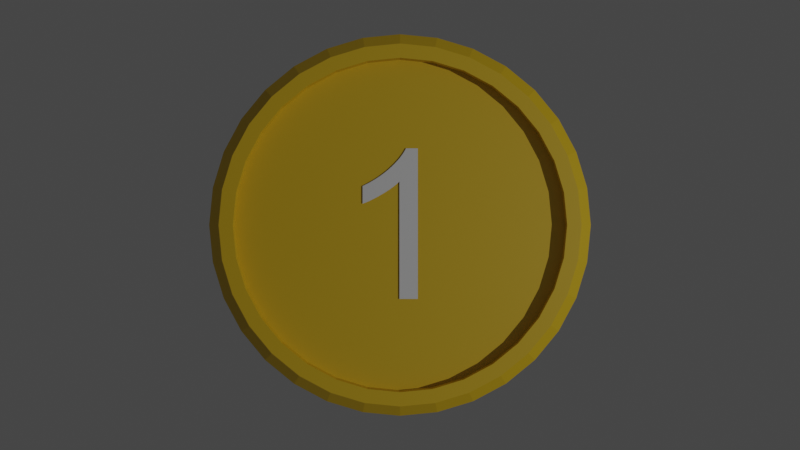 # Source: moneta.blend  (saved by Blender 2.92.15; exported with 4.5.12 LTS)
import bpy
from mathutils import Matrix  # noqa: F401  (used for matrix-valued properties, if any)

bpy.ops.wm.read_factory_settings(use_empty=True)
scene = bpy.context.scene
scene.name = 'Scene'

# ---- collections
col_collection = bpy.data.collections.new('Collection'); scene.collection.children.link(col_collection)

# ---- materials (node trees are filled in below, after node groups)
mat_materia = bpy.data.materials.new('Materiał')

# ---- material node trees
mat_materia.use_nodes = True; mat_materia.node_tree.nodes.clear()
_N = mat_materia.node_tree.nodes; _L = mat_materia.node_tree.links
n0 = _N.new('ShaderNodeBsdfPrincipled'); n0.name = 'Principled BSDF'; n0.location = (10, 300)
n0.distribution = 'GGX'
n0.subsurface_method = 'BURLEY'
n0.inputs[0].default_value = (0.8, 0.5115, 0.0, 1.0)
n0.inputs[3].default_value = 1.45
n0.inputs[13].default_value = 1.0
n0.inputs[27].default_value = (0.0, 0.0, 0.0, 1.0)
n0.inputs[28].default_value = 1.0
n1 = _N.new('ShaderNodeOutputMaterial'); n1.name = 'Material Output'; n1.location = (300, 300)
_L.new(n0.outputs[0], n1.inputs[0])
n1.is_active_output = True

# ---- world
world_world = bpy.data.worlds.new('World'); scene.world = world_world
world_world.use_nodes = True; world_world.node_tree.nodes.clear()
_N = world_world.node_tree.nodes; _L = world_world.node_tree.links
n0 = _N.new('ShaderNodeOutputWorld'); n0.name = 'World Output'; n0.location = (300, 300)
n1 = _N.new('ShaderNodeBackground'); n1.name = 'Background'; n1.location = (10, 300)
n1.inputs[0].default_value = (0.05088, 0.05088, 0.05088, 1.0)
_L.new(n1.outputs[0], n0.inputs[0])
n0.is_active_output = True
world_world.color = (0.05088, 0.05088, 0.05088)
world_world.use_sun_shadow = False
world_world.sun_shadow_jitter_overblur = 0.0

# ---- cameras
cam_kamera = bpy.data.cameras.new('Kamera')

# ---- lights
light_point = bpy.data.lights.new('Point', 'POINT')
light_point.transmission_factor = 0.0
light_point.energy = 1000.0
light_point.use_absolute_resolution = True

# ---- meshes
me_walec = bpy.data.meshes.new('Walec')
me_walec.from_pydata([(-5.057e-08, 0.8676, -0.175), (-5.057e-08, 0.8676, 0.175), (0.1693, 0.8509, -0.175), (0.1693, 0.8509, 0.175), (0.332, 0.8015, -0.175), (0.332, 0.8015, 0.175), (0.482, 0.7214, -0.175), (0.482, 0.7214, 0.175), (0.6135, 0.6135, -0.175), (0.6135, 0.6135, 0.175), (0.7214, 0.482, -0.175), (0.7214, 0.482, 0.175), (0.8015, 0.332, -0.175), (0.8015, 0.332, 0.175), (0.8509, 0.1693, -0.175), (0.8509, 0.1693, 0.175), (0.8676, 5.517e-08, -0.175), (0.8676, 5.517e-08, 0.175), (0.8509, -0.1693, -0.175), (0.8509, -0.1693, 0.175), (0.8015, -0.332, -0.175), (0.8015, -0.332, 0.175), (0.7214, -0.482, -0.175), (0.7214, -0.482, 0.175), (0.6135, -0.6135, -0.175), (0.6135, -0.6135, 0.175), (0.482, -0.7214, -0.175), (0.482, -0.7214, 0.175), (0.332, -0.8015, -0.175), (0.332, -0.8015, 0.175), (0.1693, -0.8509, -0.175), (0.1693, -0.8509, 0.175), (-2.852e-07, -0.8676, -0.175), (-2.852e-07, -0.8676, 0.175), (-0.1693, -0.8509, -0.175), (-0.1693, -0.8509, 0.175), (-0.332, -0.8015, -0.175), (-0.332, -0.8015, 0.175), (-0.482, -0.7214, -0.175), (-0.482, -0.7214, 0.175), (-0.6135, -0.6135, -0.175), (-0.6135, -0.6135, 0.175), (-0.7214, -0.482, -0.175), (-0.7214, -0.482, 0.175), (-0.8015, -0.332, -0.175), (-0.8015, -0.332, 0.175), (-0.8509, -0.1693, -0.175), (-0.8509, -0.1693, 0.175), (-0.8676, 8.436e-07, -0.175), (-0.8676, 8.436e-07, 0.175), (-0.8509, 0.1693, -0.175), (-0.8509, 0.1693, 0.175), (-0.8015, 0.332, -0.175), (-0.8015, 0.332, 0.175), (-0.7214, 0.482, -0.175), (-0.7214, 0.482, 0.175), (-0.6135, 0.6135, -0.175), (-0.6135, 0.6135, 0.175), (-0.482, 0.7214, -0.175), (-0.482, 0.7214, 0.175), (-0.332, 0.8015, -0.175), (-0.332, 0.8015, 0.175), (-0.1693, 0.8509, -0.175), (-0.1693, 0.8509, 0.175), (-5.022e-08, 0.8676, -0.1016), (0.1693, 0.8509, -0.1016), (0.1693, 0.8509, 0.1016), (-5.048e-08, 0.8676, 0.1016), (0.332, 0.8015, -0.1016), (0.332, 0.8015, 0.1016), (0.482, 0.7214, -0.1016), (0.482, 0.7214, 0.1016), (0.6135, 0.6135, -0.1016), (0.6135, 0.6135, 0.1016), (0.7214, 0.482, -0.1016), (0.7214, 0.482, 0.1016), (0.8015, 0.332, -0.1016), (0.8015, 0.332, 0.1016), (0.8509, 0.1693, -0.1016), (0.8509, 0.1693, 0.1016), (0.8676, 5.517e-08, -0.1016), (0.8676, 5.517e-08, 0.1016), (0.8509, -0.1693, -0.1016), (0.8509, -0.1693, 0.1016), (0.8015, -0.332, -0.1016), (0.8015, -0.332, 0.1016), (0.7214, -0.482, -0.1016), (0.7214, -0.482, 0.1016), (0.6135, -0.6135, -0.1016), (0.6135, -0.6135, 0.1016), (0.482, -0.7214, -0.1016), (0.482, -0.7214, 0.1016), (0.332, -0.8015, -0.1016), (0.332, -0.8015, 0.1016), (0.1693, -0.8509, -0.1016), (0.1693, -0.8509, 0.1016), (-2.848e-07, -0.8676, -0.1016), (-2.851e-07, -0.8676, 0.1016), (-0.1693, -0.8509, -0.1016), (-0.1693, -0.8509, 0.1016), (-0.332, -0.8015, -0.1016), (-0.332, -0.8015, 0.1016), (-0.482, -0.7214, -0.1016), (-0.482, -0.7214, 0.1016), (-0.6135, -0.6135, -0.1016), (-0.6135, -0.6135, 0.1016), (-0.7214, -0.482, -0.1016), (-0.7214, -0.482, 0.1016), (-0.8015, -0.332, -0.1016), (-0.8015, -0.332, 0.1016), (-0.8509, -0.1693, -0.1016), (-0.8509, -0.1693, 0.1016), (-0.8676, 8.436e-07, -0.1016), (-0.8676, 8.436e-07, 0.1016), (-0.8509, 0.1693, -0.1016), (-0.8509, 0.1693, 0.1016), (-0.8015, 0.332, -0.1016), (-0.8015, 0.332, 0.1016), (-0.7214, 0.482, -0.1016), (-0.7214, 0.482, 0.1016), (-0.6135, 0.6135, -0.1016), (-0.6135, 0.6135, 0.1016), (-0.482, 0.7214, -0.1016), (-0.482, 0.7214, 0.1016), (-0.332, 0.8015, -0.1016), (-0.332, 0.8015, 0.1016), (-0.1693, 0.8509, -0.1016), (-0.1693, 0.8509, 0.1016), (-2.231e-08, 0.9416, -0.175), (0.0, 1.0, -0.1168), (0.1951, 0.9808, -0.1168), (0.1837, 0.9235, -0.175), (0.1837, 0.9235, 0.175), (0.1951, 0.9808, 0.1168), (0.0, 1.0, 0.1168), (-2.231e-08, 0.9416, 0.175), (0.3827, 0.9239, -0.1168), (0.3603, 0.8699, -0.175), (0.3603, 0.8699, 0.175), (0.3827, 0.9239, 0.1168), (0.5556, 0.8315, -0.1168), (0.5231, 0.7829, -0.175), (0.5231, 0.7829, 0.175), (0.5556, 0.8315, 0.1168), (0.7071, 0.7071, -0.1168), (0.6658, 0.6658, -0.175), (0.6658, 0.6658, 0.175), (0.7071, 0.7071, 0.1168), (0.8315, 0.5556, -0.1168), (0.7829, 0.5231, -0.175), (0.7829, 0.5231, 0.175), (0.8315, 0.5556, 0.1168), (0.9239, 0.3827, -0.1168), (0.8699, 0.3603, -0.175), (0.8699, 0.3603, 0.175), (0.9239, 0.3827, 0.1168), (0.9808, 0.1951, -0.1168), (0.9235, 0.1837, -0.175), (0.9235, 0.1837, 0.175), (0.9808, 0.1951, 0.1168), (1.0, 7.55e-08, -0.1168), (0.9416, 6.653e-08, -0.175), (0.9416, 6.653e-08, 0.175), (1.0, 7.55e-08, 0.1168), (0.9808, -0.1951, -0.1168), (0.9235, -0.1837, -0.175), (0.9235, -0.1837, 0.175), (0.9808, -0.1951, 0.1168), (0.9239, -0.3827, -0.1168), (0.8699, -0.3603, -0.175), (0.8699, -0.3603, 0.175), (0.9239, -0.3827, 0.1168), (0.8315, -0.5556, -0.1168), (0.7829, -0.5231, -0.175), (0.7829, -0.5231, 0.175), (0.8315, -0.5556, 0.1168), (0.7071, -0.7071, -0.1168), (0.6658, -0.6658, -0.175), (0.6658, -0.6658, 0.175), (0.7071, -0.7071, 0.1168), (0.5556, -0.8315, -0.1168), (0.5231, -0.7829, -0.175), (0.5231, -0.7829, 0.175), (0.5556, -0.8315, 0.1168), (0.3827, -0.9239, -0.1168), (0.3603, -0.8699, -0.175), (0.3603, -0.8699, 0.175), (0.3827, -0.9239, 0.1168), (0.1951, -0.9808, -0.1168), (0.1837, -0.9235, -0.175), (0.1837, -0.9235, 0.175), (0.1951, -0.9808, 0.1168), (-3.258e-07, -1.0, -0.1168), (-3.079e-07, -0.9416, -0.175), (-3.079e-07, -0.9416, 0.175), (-3.258e-07, -1.0, 0.1168), (-0.1951, -0.9808, -0.1168), (-0.1837, -0.9235, -0.175), (-0.1837, -0.9235, 0.175), (-0.1951, -0.9808, 0.1168), (-0.3827, -0.9239, -0.1168), (-0.3603, -0.8699, -0.175), (-0.3603, -0.8699, 0.175), (-0.3827, -0.9239, 0.1168), (-0.5556, -0.8315, -0.1168), (-0.5231, -0.7829, -0.175), (-0.5231, -0.7829, 0.175), (-0.5556, -0.8315, 0.1168), (-0.7071, -0.7071, -0.1168), (-0.6658, -0.6658, -0.175), (-0.6658, -0.6658, 0.175), (-0.7071, -0.7071, 0.1168), (-0.8315, -0.5556, -0.1168), (-0.7829, -0.5231, -0.175), (-0.7829, -0.5231, 0.175), (-0.8315, -0.5556, 0.1168), (-0.9239, -0.3827, -0.1168), (-0.8699, -0.3603, -0.175), (-0.8699, -0.3603, 0.175), (-0.9239, -0.3827, 0.1168), (-0.9808, -0.1951, -0.1168), (-0.9235, -0.1837, -0.175), (-0.9235, -0.1837, 0.175), (-0.9808, -0.1951, 0.1168), (-1.0, 9.656e-07, -0.1168), (-0.9416, 9.118e-07, -0.175), (-0.9416, 9.118e-07, 0.175), (-1.0, 9.656e-07, 0.1168), (-0.9808, 0.1951, -0.1168), (-0.9235, 0.1837, -0.175), (-0.9235, 0.1837, 0.175), (-0.9808, 0.1951, 0.1168), (-0.9239, 0.3827, -0.1168), (-0.8699, 0.3603, -0.175), (-0.8699, 0.3603, 0.175), (-0.9239, 0.3827, 0.1168), (-0.8315, 0.5556, -0.1168), (-0.7829, 0.5231, -0.175), (-0.7829, 0.5231, 0.175), (-0.8315, 0.5556, 0.1168), (-0.7071, 0.7071, -0.1168), (-0.6658, 0.6658, -0.175), (-0.6658, 0.6658, 0.175), (-0.7071, 0.7071, 0.1168), (-0.5556, 0.8315, -0.1168), (-0.5231, 0.7829, -0.175), (-0.5231, 0.7829, 0.175), (-0.5556, 0.8315, 0.1168), (-0.3827, 0.9239, -0.1168), (-0.3603, 0.8699, -0.175), (-0.3603, 0.8699, 0.175), (-0.3827, 0.9239, 0.1168), (-0.1951, 0.9808, -0.1168), (-0.1837, 0.9235, -0.175), (-0.1837, 0.9235, 0.175), (-0.1951, 0.9808, 0.1168)], [], [(252, 255, 134, 129), (4, 2, 131, 137), (6, 4, 137, 141), (8, 6, 141, 145), (10, 8, 145, 149), (12, 10, 149, 153), (14, 12, 153, 157), (16, 14, 157, 161), (18, 16, 161, 165), (20, 18, 165, 169), (22, 20, 169, 173), (24, 22, 173, 177), (26, 24, 177, 181), (28, 26, 181, 185), (30, 28, 185, 189), (32, 30, 189, 193), (34, 32, 193, 197), (36, 34, 197, 201), (38, 36, 201, 205), (40, 38, 205, 209), (42, 40, 209, 213), (44, 42, 213, 217), (46, 44, 217, 221), (48, 46, 221, 225), (50, 48, 225, 229), (52, 50, 229, 233), (54, 52, 233, 237), (56, 54, 237, 241), (58, 56, 241, 245), (60, 58, 245, 249), (22, 24, 88, 86), (62, 60, 249, 253), (0, 62, 253, 128), (48, 50, 114, 112), (129, 134, 133, 130), (3, 5, 138, 132), (1, 3, 132, 135), (63, 1, 135, 254), (5, 7, 142, 138), (140, 143, 147, 144), (7, 9, 146, 142), (144, 147, 151, 148), (9, 11, 150, 146), (148, 151, 155, 152), (11, 13, 154, 150), (152, 155, 159, 156), (13, 15, 158, 154), (156, 159, 163, 160), (15, 17, 162, 158), (160, 163, 167, 164), (17, 19, 166, 162), (164, 167, 171, 168), (19, 21, 170, 166), (168, 171, 175, 172), (21, 23, 174, 170), (172, 175, 179, 176), (23, 25, 178, 174), (176, 179, 183, 180), (25, 27, 182, 178), (180, 183, 187, 184), (27, 29, 186, 182), (184, 187, 191, 188), (29, 31, 190, 186), (188, 191, 195, 192), (31, 33, 194, 190), (192, 195, 199, 196), (33, 35, 198, 194), (196, 199, 203, 200), (35, 37, 202, 198), (200, 203, 207, 204), (37, 39, 206, 202), (204, 207, 211, 208), (39, 41, 210, 206), (208, 211, 215, 212), (41, 43, 214, 210), (212, 215, 219, 216), (43, 45, 218, 214), (216, 219, 223, 220), (45, 47, 222, 218), (220, 223, 227, 224), (47, 49, 226, 222), (224, 227, 231, 228), (49, 51, 230, 226), (228, 231, 235, 232), (51, 53, 234, 230), (232, 235, 239, 236), (53, 55, 238, 234), (236, 239, 243, 240), (55, 57, 242, 238), (240, 243, 247, 244), (57, 59, 246, 242), (244, 247, 251, 248), (59, 61, 250, 246), (248, 251, 255, 252), (61, 63, 254, 250), (130, 133, 139, 136), (136, 139, 143, 140), (66, 67, 127, 125, 123, 121, 119, 117, 115, 113, 111, 109, 107, 105, 103, 101, 99, 97, 95, 93, 91, 89, 87, 85, 83, 81, 79, 77, 75, 73, 71, 69), (64, 65, 68, 70, 72, 74, 76, 78, 80, 82, 84, 86, 88, 90, 92, 94, 96, 98, 100, 102, 104, 106, 108, 110, 112, 114, 116, 118, 120, 122, 124, 126), (51, 49, 113, 115), (25, 23, 87, 89), (50, 52, 116, 114), (24, 26, 90, 88), (53, 51, 115, 117), (27, 25, 89, 91), (52, 54, 118, 116), (26, 28, 92, 90), (0, 2, 65, 64), (55, 53, 117, 119), (29, 27, 91, 93), (3, 1, 67, 66), (54, 56, 120, 118), (28, 30, 94, 92), (2, 4, 68, 65), (57, 55, 119, 121), (31, 29, 93, 95), (5, 3, 66, 69), (56, 58, 122, 120), (30, 32, 96, 94), (4, 6, 70, 68), (59, 57, 121, 123), (33, 31, 95, 97), (7, 5, 69, 71), (58, 60, 124, 122), (32, 34, 98, 96), (6, 8, 72, 70), (61, 59, 123, 125), (35, 33, 97, 99), (9, 7, 71, 73), (60, 62, 126, 124), (34, 36, 100, 98), (8, 10, 74, 72), (63, 61, 125, 127), (37, 35, 99, 101), (11, 9, 73, 75), (62, 0, 64, 126), (36, 38, 102, 100), (10, 12, 76, 74), (1, 63, 127, 67), (39, 37, 101, 103), (13, 11, 75, 77), (38, 40, 104, 102), (12, 14, 78, 76), (41, 39, 103, 105), (15, 13, 77, 79), (40, 42, 106, 104), (14, 16, 80, 78), (43, 41, 105, 107), (17, 15, 79, 81), (42, 44, 108, 106), (16, 18, 82, 80), (45, 43, 107, 109), (19, 17, 81, 83), (44, 46, 110, 108), (18, 20, 84, 82), (47, 45, 109, 111), (21, 19, 83, 85), (46, 48, 112, 110), (20, 22, 86, 84), (49, 47, 111, 113), (23, 21, 85, 87), (129, 130, 131, 128), (133, 134, 135, 132), (130, 136, 137, 131), (139, 133, 132, 138), (136, 140, 141, 137), (143, 139, 138, 142), (140, 144, 145, 141), (147, 143, 142, 146), (144, 148, 149, 145), (151, 147, 146, 150), (148, 152, 153, 149), (155, 151, 150, 154), (152, 156, 157, 153), (159, 155, 154, 158), (156, 160, 161, 157), (163, 159, 158, 162), (160, 164, 165, 161), (167, 163, 162, 166), (164, 168, 169, 165), (171, 167, 166, 170), (168, 172, 173, 169), (175, 171, 170, 174), (172, 176, 177, 173), (179, 175, 174, 178), (176, 180, 181, 177), (183, 179, 178, 182), (180, 184, 185, 181), (187, 183, 182, 186), (184, 188, 189, 185), (191, 187, 186, 190), (188, 192, 193, 189), (195, 191, 190, 194), (192, 196, 197, 193), (199, 195, 194, 198), (196, 200, 201, 197), (203, 199, 198, 202), (200, 204, 205, 201), (207, 203, 202, 206), (204, 208, 209, 205), (211, 207, 206, 210), (208, 212, 213, 209), (215, 211, 210, 214), (212, 216, 217, 213), (219, 215, 214, 218), (216, 220, 221, 217), (223, 219, 218, 222), (220, 224, 225, 221), (227, 223, 222, 226), (224, 228, 229, 225), (231, 227, 226, 230), (228, 232, 233, 229), (235, 231, 230, 234), (232, 236, 237, 233), (239, 235, 234, 238), (236, 240, 241, 237), (243, 239, 238, 242), (240, 244, 245, 241), (247, 243, 242, 246), (244, 248, 249, 245), (251, 247, 246, 250), (248, 252, 253, 249), (255, 251, 250, 254), (252, 129, 128, 253), (134, 255, 254, 135), (2, 0, 128, 131)])
_uv = me_walec.uv_layers.new(name='MapaUV')
_uv.uv.foreach_set('vector', [0.03125, 0.5831, 0.03125, 0.9169, 0.0, 0.9169, 0.0, 0.5831, 0.8297, 0.4424, 0.7906, 0.4542, 0.7941, 0.4716, 0.8365, 0.4588, 0.8657, 0.4231, 0.8297, 0.4424, 0.8365, 0.4588, 0.8755, 0.4379, 0.8972, 0.3972, 0.8657, 0.4231, 0.8755, 0.4379, 0.9098, 0.4098, 0.9231, 0.3657, 0.8972, 0.3972, 0.9098, 0.4098, 0.9379, 0.3755, 0.9424, 0.3297, 0.9231, 0.3657, 0.9379, 0.3755, 0.9588, 0.3365, 0.9542, 0.2906, 0.9424, 0.3297, 0.9588, 0.3365, 0.9716, 0.2941, 0.9582, 0.25, 0.9542, 0.2906, 0.9716, 0.2941, 0.976, 0.25, 0.9542, 0.2094, 0.9582, 0.25, 0.976, 0.25, 0.9716, 0.2059, 0.9424, 0.1703, 0.9542, 0.2094, 0.9716, 0.2059, 0.9588, 0.1635, 0.9231, 0.1343, 0.9424, 0.1703, 0.9588, 0.1635, 0.9379, 0.1245, 0.8972, 0.1028, 0.9231, 0.1343, 0.9379, 0.1245, 0.9098, 0.09021, 0.8657, 0.07688, 0.8972, 0.1028, 0.9098, 0.09021, 0.8755, 0.06211, 0.8297, 0.05763, 0.8657, 0.07688, 0.8755, 0.06211, 0.8365, 0.04123, 0.7906, 0.04579, 0.8297, 0.05763, 0.8365, 0.04123, 0.7941, 0.02837, 0.75, 0.04179, 0.7906, 0.04579, 0.7941, 0.02837, 0.75, 0.02403, 0.7094, 0.04579, 0.75, 0.04179, 0.75, 0.02403, 0.7059, 0.02837, 0.6703, 0.05763, 0.7094, 0.04579, 0.7059, 0.02837, 0.6635, 0.04123, 0.6343, 0.07688, 0.6703, 0.05763, 0.6635, 0.04123, 0.6245, 0.06211, 0.6028, 0.1028, 0.6343, 0.07688, 0.6245, 0.06211, 0.5902, 0.09021, 0.5769, 0.1343, 0.6028, 0.1028, 0.5902, 0.09021, 0.5621, 0.1245, 0.5576, 0.1703, 0.5769, 0.1343, 0.5621, 0.1245, 0.5412, 0.1635, 0.5458, 0.2094, 0.5576, 0.1703, 0.5412, 0.1635, 0.5284, 0.2059, 0.5418, 0.25, 0.5458, 0.2094, 0.5284, 0.2059, 0.524, 0.25, 0.5458, 0.2906, 0.5418, 0.25, 0.524, 0.25, 0.5284, 0.2941, 0.5576, 0.3297, 0.5458, 0.2906, 0.5284, 0.2941, 0.5412, 0.3365, 0.5769, 0.3657, 0.5576, 0.3297, 0.5412, 0.3365, 0.5621, 0.3755, 0.6028, 0.3972, 0.5769, 0.3657, 0.5621, 0.3755, 0.5902, 0.4098, 0.6343, 0.4231, 0.6028, 0.3972, 0.5902, 0.4098, 0.6245, 0.4379, 0.6703, 0.4424, 0.6343, 0.4231, 0.6245, 0.4379, 0.6635, 0.4588, 0.9231, 0.1343, 0.8972, 0.1028, 0.8972, 0.1028, 0.9231, 0.1343, 0.7094, 0.4542, 0.6703, 0.4424, 0.6635, 0.4588, 0.7059, 0.4716, 0.75, 0.4582, 0.7094, 0.4542, 0.7059, 0.4716, 0.75, 0.476, 0.5418, 0.25, 0.5458, 0.2906, 0.5458, 0.2906, 0.5418, 0.25, 1.0, 0.5831, 1.0, 0.9169, 0.9687, 0.9169, 0.9688, 0.5831, 0.2906, 0.4542, 0.3297, 0.4424, 0.3365, 0.4588, 0.2941, 0.4716, 0.25, 0.4582, 0.2906, 0.4542, 0.2941, 0.4716, 0.25, 0.476, 0.2094, 0.4542, 0.25, 0.4582, 0.25, 0.476, 0.2059, 0.4716, 0.3297, 0.4424, 0.3657, 0.4231, 0.3755, 0.4379, 0.3365, 0.4588, 0.9062, 0.5831, 0.9062, 0.9169, 0.875, 0.9169, 0.875, 0.5831, 0.3657, 0.4231, 0.3972, 0.3972, 0.4098, 0.4098, 0.3755, 0.4379, 0.875, 0.5831, 0.875, 0.9169, 0.8437, 0.9169, 0.8438, 0.5831, 0.3972, 0.3972, 0.4231, 0.3657, 0.4379, 0.3755, 0.4098, 0.4098, 0.8438, 0.5831, 0.8438, 0.9169, 0.8125, 0.9169, 0.8125, 0.5831, 0.4231, 0.3657, 0.4424, 0.3297, 0.4588, 0.3365, 0.4379, 0.3755, 0.8125, 0.5831, 0.8125, 0.9169, 0.7813, 0.9169, 0.7812, 0.5831, 0.4424, 0.3297, 0.4542, 0.2906, 0.4716, 0.2941, 0.4588, 0.3365, 0.7812, 0.5831, 0.7812, 0.9169, 0.75, 0.9169, 0.75, 0.5831, 0.4542, 0.2906, 0.4582, 0.25, 0.476, 0.25, 0.4716, 0.2941, 0.75, 0.5831, 0.75, 0.9169, 0.7188, 0.9169, 0.7188, 0.5831, 0.4582, 0.25, 0.4542, 0.2094, 0.4716, 0.2059, 0.476, 0.25, 0.7188, 0.5831, 0.7188, 0.9169, 0.6875, 0.9169, 0.6875, 0.5831, 0.4542, 0.2094, 0.4424, 0.1703, 0.4588, 0.1635, 0.4716, 0.2059, 0.6875, 0.5831, 0.6875, 0.9169, 0.6562, 0.9169, 0.6562, 0.5831, 0.4424, 0.1703, 0.4231, 0.1343, 0.4379, 0.1245, 0.4588, 0.1635, 0.6562, 0.5831, 0.6562, 0.9169, 0.625, 0.9169, 0.625, 0.5831, 0.4231, 0.1343, 0.3972, 0.1028, 0.4098, 0.09021, 0.4379, 0.1245, 0.625, 0.5831, 0.625, 0.9169, 0.5938, 0.9169, 0.5938, 0.5831, 0.3972, 0.1028, 0.3657, 0.07688, 0.3755, 0.06211, 0.4098, 0.09021, 0.5938, 0.5831, 0.5938, 0.9169, 0.5625, 0.9169, 0.5625, 0.5831, 0.3657, 0.07688, 0.3297, 0.05763, 0.3365, 0.04123, 0.3755, 0.06211, 0.5625, 0.5831, 0.5625, 0.9169, 0.5312, 0.9169, 0.5312, 0.5831, 0.3297, 0.05763, 0.2906, 0.04579, 0.2941, 0.02837, 0.3365, 0.04123, 0.5312, 0.5831, 0.5312, 0.9169, 0.5, 0.9169, 0.5, 0.5831, 0.2906, 0.04579, 0.25, 0.04179, 0.25, 0.02403, 0.2941, 0.02837, 0.5, 0.5831, 0.5, 0.9169, 0.4688, 0.9169, 0.4688, 0.5831, 0.25, 0.04179, 0.2094, 0.04579, 0.2059, 0.02837, 0.25, 0.02403, 0.4688, 0.5831, 0.4688, 0.9169, 0.4375, 0.9169, 0.4375, 0.5831, 0.2094, 0.04579, 0.1703, 0.05763, 0.1635, 0.04123, 0.2059, 0.02837, 0.4375, 0.5831, 0.4375, 0.9169, 0.4062, 0.9169, 0.4062, 0.5831, 0.1703, 0.05763, 0.1343, 0.07688, 0.1245, 0.06211, 0.1635, 0.04123, 0.4062, 0.5831, 0.4062, 0.9169, 0.375, 0.9169, 0.375, 0.5831, 0.1343, 0.07688, 0.1028, 0.1028, 0.09021, 0.09021, 0.1245, 0.06211, 0.375, 0.5831, 0.375, 0.9169, 0.3438, 0.9169, 0.3438, 0.5831, 0.1028, 0.1028, 0.07688, 0.1343, 0.06211, 0.1245, 0.09021, 0.09021, 0.3437, 0.5831, 0.3438, 0.9169, 0.3125, 0.9169, 0.3125, 0.5831, 0.07688, 0.1343, 0.05763, 0.1703, 0.04123, 0.1635, 0.06211, 0.1245, 0.3125, 0.5831, 0.3125, 0.9169, 0.2812, 0.9169, 0.2812, 0.5831, 0.05763, 0.1703, 0.04579, 0.2094, 0.02837, 0.2059, 0.04123, 0.1635, 0.2812, 0.5831, 0.2812, 0.9169, 0.25, 0.9169, 0.25, 0.5831, 0.04579, 0.2094, 0.04179, 0.25, 0.02403, 0.25, 0.02837, 0.2059, 0.25, 0.5831, 0.25, 0.9169, 0.2188, 0.9169, 0.2188, 0.5831, 0.04179, 0.25, 0.04579, 0.2906, 0.02837, 0.2941, 0.02403, 0.25, 0.2188, 0.5831, 0.2188, 0.9169, 0.1875, 0.9169, 0.1875, 0.5831, 0.04579, 0.2906, 0.05763, 0.3297, 0.04123, 0.3365, 0.02837, 0.2941, 0.1875, 0.5831, 0.1875, 0.9169, 0.1562, 0.9169, 0.1562, 0.5831, 0.05763, 0.3297, 0.07688, 0.3657, 0.06211, 0.3755, 0.04123, 0.3365, 0.1562, 0.5831, 0.1562, 0.9169, 0.125, 0.9169, 0.125, 0.5831, 0.07688, 0.3657, 0.1028, 0.3972, 0.09021, 0.4098, 0.06211, 0.3755, 0.125, 0.5831, 0.125, 0.9169, 0.09375, 0.9169, 0.09375, 0.5831, 0.1028, 0.3972, 0.1343, 0.4231, 0.1245, 0.4379, 0.09021, 0.4098, 0.09375, 0.5831, 0.09375, 0.9169, 0.0625, 0.9169, 0.0625, 0.5831, 0.1343, 0.4231, 0.1703, 0.4424, 0.1635, 0.4588, 0.1245, 0.4379, 0.0625, 0.5831, 0.0625, 0.9169, 0.03125, 0.9169, 0.03125, 0.5831, 0.1703, 0.4424, 0.2094, 0.4542, 0.2059, 0.4716, 0.1635, 0.4588, 0.9687, 0.5831, 0.9688, 0.9169, 0.9375, 0.9169, 0.9375, 0.5831, 0.9375, 0.5831, 0.9375, 0.9169, 0.9062, 0.9169, 0.9062, 0.5831, 0.2906, 0.4542, 0.25, 0.4582, 0.2094, 0.4542, 0.1703, 0.4424, 0.1343, 0.4231, 0.1028, 0.3972, 0.07688, 0.3657, 0.05763, 0.3297, 0.04579, 0.2906, 0.04179, 0.25, 0.04579, 0.2094, 0.05763, 0.1703, 0.07688, 0.1343, 0.1028, 0.1028, 0.1343, 0.07688, 0.1703, 0.05763, 0.2094, 0.04579, 0.25, 0.04179, 0.2906, 0.04579, 0.3297, 0.05763, 0.3657, 0.07688, 0.3972, 0.1028, 0.4231, 0.1343, 0.4424, 0.1703, 0.4542, 0.2094, 0.4582, 0.25, 0.4542, 0.2906, 0.4424, 0.3297, 0.4231, 0.3657, 0.3972, 0.3972, 0.3657, 0.4231, 0.3297, 0.4424, 0.75, 0.4582, 0.7906, 0.4542, 0.8297, 0.4424, 0.8657, 0.4231, 0.8972, 0.3972, 0.9231, 0.3657, 0.9424, 0.3297, 0.9542, 0.2906, 0.9582, 0.25, 0.9542, 0.2094, 0.9424, 0.1703, 0.9231, 0.1343, 0.8972, 0.1028, 0.8657, 0.07688, 0.8297, 0.05763, 0.7906, 0.04579, 0.75, 0.04179, 0.7094, 0.04579, 0.6703, 0.05763, 0.6343, 0.07688, 0.6028, 0.1028, 0.5769, 0.1343, 0.5576, 0.1703, 0.5458, 0.2094, 0.5418, 0.25, 0.5458, 0.2906, 0.5576, 0.3297, 0.5769, 0.3657, 0.6028, 0.3972, 0.6343, 0.4231, 0.6703, 0.4424, 0.7094, 0.4542, 0.04579, 0.2906, 0.04179, 0.25, 0.04179, 0.25, 0.04579, 0.2906, 0.3972, 0.1028, 0.4231, 0.1343, 0.4231, 0.1343, 0.3972, 0.1028, 0.5458, 0.2906, 0.5576, 0.3297, 0.5576, 0.3297, 0.5458, 0.2906, 0.8972, 0.1028, 0.8657, 0.07688, 0.8657, 0.07688, 0.8972, 0.1028, 0.05763, 0.3297, 0.04579, 0.2906, 0.04579, 0.2906, 0.05763, 0.3297, 0.3657, 0.07688, 0.3972, 0.1028, 0.3972, 0.1028, 0.3657, 0.07688, 0.5576, 0.3297, 0.5769, 0.3657, 0.5769, 0.3657, 0.5576, 0.3297, 0.8657, 0.07688, 0.8297, 0.05763, 0.8297, 0.05763, 0.8657, 0.07688, 0.75, 0.4582, 0.7906, 0.4542, 0.7906, 0.4542, 0.75, 0.4582, 0.07688, 0.3657, 0.05763, 0.3297, 0.05763, 0.3297, 0.07688, 0.3657, 0.3297, 0.05763, 0.3657, 0.07688, 0.3657, 0.07688, 0.3297, 0.05763, 0.2906, 0.4542, 0.25, 0.4582, 0.25, 0.4582, 0.2906, 0.4542, 0.5769, 0.3657, 0.6028, 0.3972, 0.6028, 0.3972, 0.5769, 0.3657, 0.8297, 0.05763, 0.7906, 0.04579, 0.7906, 0.04579, 0.8297, 0.05763, 0.7906, 0.4542, 0.8297, 0.4424, 0.8297, 0.4424, 0.7906, 0.4542, 0.1028, 0.3972, 0.07688, 0.3657, 0.07688, 0.3657, 0.1028, 0.3972, 0.2906, 0.04579, 0.3297, 0.05763, 0.3297, 0.05763, 0.2906, 0.04579, 0.3297, 0.4424, 0.2906, 0.4542, 0.2906, 0.4542, 0.3297, 0.4424, 0.6028, 0.3972, 0.6343, 0.4231, 0.6343, 0.4231, 0.6028, 0.3972, 0.7906, 0.04579, 0.75, 0.04179, 0.75, 0.04179, 0.7906, 0.04579, 0.8297, 0.4424, 0.8657, 0.4231, 0.8657, 0.4231, 0.8297, 0.4424, 0.1343, 0.4231, 0.1028, 0.3972, 0.1028, 0.3972, 0.1343, 0.4231, 0.25, 0.04179, 0.2906, 0.04579, 0.2906, 0.04579, 0.25, 0.04179, 0.3657, 0.4231, 0.3297, 0.4424, 0.3297, 0.4424, 0.3657, 0.4231, 0.6343, 0.4231, 0.6703, 0.4424, 0.6703, 0.4424, 0.6343, 0.4231, 0.75, 0.04179, 0.7094, 0.04579, 0.7094, 0.04579, 0.75, 0.04179, 0.8657, 0.4231, 0.8972, 0.3972, 0.8972, 0.3972, 0.8657, 0.4231, 0.1703, 0.4424, 0.1343, 0.4231, 0.1343, 0.4231, 0.1703, 0.4424, 0.2094, 0.04579, 0.25, 0.04179, 0.25, 0.04179, 0.2094, 0.04579, 0.3972, 0.3972, 0.3657, 0.4231, 0.3657, 0.4231, 0.3972, 0.3972, 0.6703, 0.4424, 0.7094, 0.4542, 0.7094, 0.4542, 0.6703, 0.4424, 0.7094, 0.04579, 0.6703, 0.05763, 0.6703, 0.05763, 0.7094, 0.04579, 0.8972, 0.3972, 0.9231, 0.3657, 0.9231, 0.3657, 0.8972, 0.3972, 0.2094, 0.4542, 0.1703, 0.4424, 0.1703, 0.4424, 0.2094, 0.4542, 0.1703, 0.05763, 0.2094, 0.04579, 0.2094, 0.04579, 0.1703, 0.05763, 0.4231, 0.3657, 0.3972, 0.3972, 0.3972, 0.3972, 0.4231, 0.3657, 0.7094, 0.4542, 0.75, 0.4582, 0.75, 0.4582, 0.7094, 0.4542, 0.6703, 0.05763, 0.6343, 0.07688, 0.6343, 0.07688, 0.6703, 0.05763, 0.9231, 0.3657, 0.9424, 0.3297, 0.9424, 0.3297, 0.9231, 0.3657, 0.25, 0.4582, 0.2094, 0.4542, 0.2094, 0.4542, 0.25, 0.4582, 0.1343, 0.07688, 0.1703, 0.05763, 0.1703, 0.05763, 0.1343, 0.07688, 0.4424, 0.3297, 0.4231, 0.3657, 0.4231, 0.3657, 0.4424, 0.3297, 0.6343, 0.07688, 0.6028, 0.1028, 0.6028, 0.1028, 0.6343, 0.07688, 0.9424, 0.3297, 0.9542, 0.2906, 0.9542, 0.2906, 0.9424, 0.3297, 0.1028, 0.1028, 0.1343, 0.07688, 0.1343, 0.07688, 0.1028, 0.1028, 0.4542, 0.2906, 0.4424, 0.3297, 0.4424, 0.3297, 0.4542, 0.2906, 0.6028, 0.1028, 0.5769, 0.1343, 0.5769, 0.1343, 0.6028, 0.1028, 0.9542, 0.2906, 0.9582, 0.25, 0.9582, 0.25, 0.9542, 0.2906, 0.07688, 0.1343, 0.1028, 0.1028, 0.1028, 0.1028, 0.07688, 0.1343, 0.4582, 0.25, 0.4542, 0.2906, 0.4542, 0.2906, 0.4582, 0.25, 0.5769, 0.1343, 0.5576, 0.1703, 0.5576, 0.1703, 0.5769, 0.1343, 0.9582, 0.25, 0.9542, 0.2094, 0.9542, 0.2094, 0.9582, 0.25, 0.05763, 0.1703, 0.07688, 0.1343, 0.07688, 0.1343, 0.05763, 0.1703, 0.4542, 0.2094, 0.4582, 0.25, 0.4582, 0.25, 0.4542, 0.2094, 0.5576, 0.1703, 0.5458, 0.2094, 0.5458, 0.2094, 0.5576, 0.1703, 0.9542, 0.2094, 0.9424, 0.1703, 0.9424, 0.1703, 0.9542, 0.2094, 0.04579, 0.2094, 0.05763, 0.1703, 0.05763, 0.1703, 0.04579, 0.2094, 0.4424, 0.1703, 0.4542, 0.2094, 0.4542, 0.2094, 0.4424, 0.1703, 0.5458, 0.2094, 0.5418, 0.25, 0.5418, 0.25, 0.5458, 0.2094, 0.9424, 0.1703, 0.9231, 0.1343, 0.9231, 0.1343, 0.9424, 0.1703, 0.04179, 0.25, 0.04579, 0.2094, 0.04579, 0.2094, 0.04179, 0.25, 0.4231, 0.1343, 0.4424, 0.1703, 0.4424, 0.1703, 0.4231, 0.1343, 1.0, 0.5831, 0.9688, 0.5831, 0.9697, 0.5, 0.9991, 0.5, 0.9687, 0.9169, 1.0, 0.9169, 0.9991, 1.0, 0.9697, 1.0, 0.9687, 0.5831, 0.9375, 0.5831, 0.9384, 0.5, 0.9678, 0.5, 0.9375, 0.9169, 0.9688, 0.9169, 0.9678, 1.0, 0.9384, 1.0, 0.9375, 0.5831, 0.9062, 0.5831, 0.9072, 0.5, 0.9366, 0.5, 0.9062, 0.9169, 0.9375, 0.9169, 0.9366, 1.0, 0.9072, 1.0, 0.9062, 0.5831, 0.875, 0.5831, 0.8759, 0.5, 0.9053, 0.5, 0.875, 0.9169, 0.9062, 0.9169, 0.9053, 1.0, 0.8759, 1.0, 0.875, 0.5831, 0.8438, 0.5831, 0.8447, 0.5, 0.8741, 0.5, 0.8437, 0.9169, 0.875, 0.9169, 0.8741, 1.0, 0.8447, 1.0, 0.8438, 0.5831, 0.8125, 0.5831, 0.8134, 0.5, 0.8428, 0.5, 0.8125, 0.9169, 0.8438, 0.9169, 0.8428, 1.0, 0.8134, 1.0, 0.8125, 0.5831, 0.7812, 0.5831, 0.7822, 0.5, 0.8116, 0.5, 0.7813, 0.9169, 0.8125, 0.9169, 0.8116, 1.0, 0.7822, 1.0, 0.7812, 0.5831, 0.75, 0.5831, 0.7509, 0.5, 0.7803, 0.5, 0.75, 0.9169, 0.7812, 0.9169, 0.7803, 1.0, 0.7509, 1.0, 0.75, 0.5831, 0.7188, 0.5831, 0.7197, 0.5, 0.7491, 0.5, 0.7188, 0.9169, 0.75, 0.9169, 0.7491, 1.0, 0.7197, 1.0, 0.7188, 0.5831, 0.6875, 0.5831, 0.6884, 0.5, 0.7178, 0.5, 0.6875, 0.9169, 0.7188, 0.9169, 0.7178, 1.0, 0.6884, 1.0, 0.6875, 0.5831, 0.6562, 0.5831, 0.6572, 0.5, 0.6866, 0.5, 0.6562, 0.9169, 0.6875, 0.9169, 0.6866, 1.0, 0.6572, 1.0, 0.6562, 0.5831, 0.625, 0.5831, 0.6259, 0.5, 0.6553, 0.5, 0.625, 0.9169, 0.6562, 0.9169, 0.6553, 1.0, 0.6259, 1.0, 0.625, 0.5831, 0.5938, 0.5831, 0.5947, 0.5, 0.6241, 0.5, 0.5938, 0.9169, 0.625, 0.9169, 0.6241, 1.0, 0.5947, 1.0, 0.5938, 0.5831, 0.5625, 0.5831, 0.5634, 0.5, 0.5928, 0.5, 0.5625, 0.9169, 0.5938, 0.9169, 0.5928, 1.0, 0.5634, 1.0, 0.5625, 0.5831, 0.5312, 0.5831, 0.5322, 0.5, 0.5616, 0.5, 0.5312, 0.9169, 0.5625, 0.9169, 0.5616, 1.0, 0.5322, 1.0, 0.5312, 0.5831, 0.5, 0.5831, 0.5009, 0.5, 0.5303, 0.5, 0.5, 0.9169, 0.5312, 0.9169, 0.5303, 1.0, 0.5009, 1.0, 0.5, 0.5831, 0.4688, 0.5831, 0.4697, 0.5, 0.4991, 0.5, 0.4688, 0.9169, 0.5, 0.9169, 0.4991, 1.0, 0.4697, 1.0, 0.4688, 0.5831, 0.4375, 0.5831, 0.4384, 0.5, 0.4678, 0.5, 0.4375, 0.9169, 0.4688, 0.9169, 0.4678, 1.0, 0.4384, 1.0, 0.4375, 0.5831, 0.4062, 0.5831, 0.4072, 0.5, 0.4366, 0.5, 0.4062, 0.9169, 0.4375, 0.9169, 0.4366, 1.0, 0.4072, 1.0, 0.4062, 0.5831, 0.375, 0.5831, 0.3759, 0.5, 0.4053, 0.5, 0.375, 0.9169, 0.4062, 0.9169, 0.4053, 1.0, 0.3759, 1.0, 0.375, 0.5831, 0.3438, 0.5831, 0.3447, 0.5, 0.3741, 0.5, 0.3438, 0.9169, 0.375, 0.9169, 0.3741, 1.0, 0.3447, 1.0, 0.3437, 0.5831, 0.3125, 0.5831, 0.3134, 0.5, 0.3428, 0.5, 0.3125, 0.9169, 0.3438, 0.9169, 0.3428, 1.0, 0.3134, 1.0, 0.3125, 0.5831, 0.2812, 0.5831, 0.2822, 0.5, 0.3116, 0.5, 0.2812, 0.9169, 0.3125, 0.9169, 0.3116, 1.0, 0.2822, 1.0, 0.2812, 0.5831, 0.25, 0.5831, 0.2509, 0.5, 0.2803, 0.5, 0.25, 0.9169, 0.2812, 0.9169, 0.2803, 1.0, 0.2509, 1.0, 0.25, 0.5831, 0.2188, 0.5831, 0.2197, 0.5, 0.2491, 0.5, 0.2188, 0.9169, 0.25, 0.9169, 0.2491, 1.0, 0.2197, 1.0, 0.2188, 0.5831, 0.1875, 0.5831, 0.1884, 0.5, 0.2178, 0.5, 0.1875, 0.9169, 0.2188, 0.9169, 0.2178, 1.0, 0.1884, 1.0, 0.1875, 0.5831, 0.1562, 0.5831, 0.1572, 0.5, 0.1866, 0.5, 0.1562, 0.9169, 0.1875, 0.9169, 0.1866, 1.0, 0.1572, 1.0, 0.1562, 0.5831, 0.125, 0.5831, 0.1259, 0.5, 0.1553, 0.5, 0.125, 0.9169, 0.1562, 0.9169, 0.1553, 1.0, 0.1259, 1.0, 0.125, 0.5831, 0.09375, 0.5831, 0.09466, 0.5, 0.1241, 0.5, 0.09375, 0.9169, 0.125, 0.9169, 0.1241, 1.0, 0.09466, 1.0, 0.09375, 0.5831, 0.0625, 0.5831, 0.06341, 0.5, 0.09284, 0.5, 0.0625, 0.9169, 0.09375, 0.9169, 0.09284, 1.0, 0.06341, 1.0, 0.0625, 0.5831, 0.03125, 0.5831, 0.03216, 0.5, 0.06159, 0.5, 0.03125, 0.9169, 0.0625, 0.9169, 0.06159, 1.0, 0.03216, 1.0, 0.03125, 0.5831, 0.0, 0.5831, 0.0009131, 0.5, 0.03034, 0.5, 0.0, 0.9169, 0.03125, 0.9169, 0.03034, 1.0, 0.0009131, 1.0, 0.7906, 0.4542, 0.75, 0.4582, 0.75, 0.476, 0.7941, 0.4716])
me_walec.materials.append(mat_materia)
me_walec.use_remesh_fix_poles = True
me_walec.use_remesh_preserve_attributes = False
me_walec.use_mirror_vertex_groups = False
me_walec.update()
me_tekst_001 = bpy.data.meshes.new('Tekst.001')
me_tekst_001.from_pydata([(0.1586, -0.341, 0.0), (0.06199, -0.341, 0.0), (0.06199, 0.2748, 0.0), (0.05603, 0.2692, 0.0), (0.04976, 0.2637, 0.0), (0.04319, 0.2581, 0.0), (0.03631, 0.2526, 0.0), (0.02914, 0.247, 0.0), (0.02166, 0.2415, 0.0), (0.01388, 0.236, 0.0), (0.0058, 0.2304, 0.0), (-0.002583, 0.2249, 0.0), (-0.01127, 0.2193, 0.0), (-0.02025, 0.2138, 0.0), (-0.02954, 0.2082, 0.0), (-0.0389, 0.2028, 0.0), (-0.0481, 0.1976, 0.0), (-0.05714, 0.1926, 0.0), (-0.06602, 0.1879, 0.0), (-0.07474, 0.1834, 0.0), (-0.0833, 0.1791, 0.0), (-0.09169, 0.175, 0.0), (-0.09993, 0.1712, 0.0), (-0.108, 0.1676, 0.0), (-0.1159, 0.1643, 0.0), (-0.1237, 0.1612, 0.0), (-0.1313, 0.1583, 0.0), (-0.1313, 0.2517, 0.0), (-0.1179, 0.2582, 0.0), (-0.1048, 0.2649, 0.0), (-0.09202, 0.2718, 0.0), (-0.0795, 0.2789, 0.0), (-0.06727, 0.2863, 0.0), (-0.05531, 0.2938, 0.0), (-0.04364, 0.3016, 0.0), (-0.03226, 0.3097, 0.0), (-0.02115, 0.3179, 0.0), (-0.01034, 0.3264, 0.0), (0.0002005, 0.3351, 0.0), (0.01045, 0.344, 0.0), (0.02032, 0.3531, 0.0), (0.02969, 0.362, 0.0), (0.03857, 0.3709, 0.0), (0.04696, 0.3798, 0.0), (0.05486, 0.3887, 0.0), (0.06226, 0.3975, 0.0), (0.06917, 0.4062, 0.0), (0.07559, 0.4149, 0.0), (0.08152, 0.4236, 0.0), (0.08696, 0.4322, 0.0), (0.0919, 0.4407, 0.0), (0.09635, 0.4493, 0.0), (0.1586, 0.4493, 0.0)], [], [(50, 52, 51), (50, 0, 52), (49, 0, 50), (48, 0, 49), (47, 0, 48), (46, 0, 47), (45, 0, 46), (44, 0, 45), (43, 0, 44), (42, 2, 43), (2, 0, 43), (41, 2, 42), (40, 2, 41), (39, 2, 40), (38, 2, 39), (37, 2, 38), (36, 2, 37), (35, 2, 36), (34, 2, 35), (33, 2, 34), (32, 2, 33), (31, 2, 32), (30, 2, 31), (30, 3, 2), (1, 0, 2), (29, 3, 30), (29, 4, 3), (28, 4, 29), (28, 5, 4), (27, 5, 28), (27, 6, 5), (27, 7, 6), (26, 7, 27), (26, 8, 7), (26, 9, 8), (26, 10, 9), (26, 11, 10), (26, 12, 11), (26, 13, 12), (26, 14, 13), (26, 15, 14), (26, 16, 15), (26, 17, 16), (26, 18, 17), (26, 19, 18), (26, 20, 19), (26, 21, 20), (26, 22, 21), (26, 23, 22), (26, 24, 23), (26, 25, 24)])
_uv = me_tekst_001.uv_layers.new(name='UVMap')
_uv.uv.foreach_set('vector', [0.9615, 0.0, 1.0, 0.0, 0.9808, 0.0, 0.9615, 0.0, 0.0, 0.0, 1.0, 0.0, 0.9423, 0.0, 0.0, 0.0, 0.9615, 0.0, 0.9231, 0.0, 0.0, 0.0, 0.9423, 0.0, 0.9038, 0.0, 0.0, 0.0, 0.9231, 0.0, 0.8846, 0.0, 0.0, 0.0, 0.9038, 0.0, 0.8654, 0.0, 0.0, 0.0, 0.8846, 0.0, 0.8462, 0.0, 0.0, 0.0, 0.8654, 0.0, 0.8269, 0.0, 0.0, 0.0, 0.8462, 0.0, 0.8077, 0.0, 0.03846, 0.0, 0.8269, 0.0, 0.03846, 0.0, 0.0, 0.0, 0.8269, 0.0, 0.7885, 0.0, 0.03846, 0.0, 0.8077, 0.0, 0.7692, 0.0, 0.03846, 0.0, 0.7885, 0.0, 0.75, 0.0, 0.03846, 0.0, 0.7692, 0.0, 0.7308, 0.0, 0.03846, 0.0, 0.75, 0.0, 0.7115, 0.0, 0.03846, 0.0, 0.7308, 0.0, 0.6923, 0.0, 0.03846, 0.0, 0.7115, 0.0, 0.6731, 0.0, 0.03846, 0.0, 0.6923, 0.0, 0.6538, 0.0, 0.03846, 0.0, 0.6731, 0.0, 0.6346, 0.0, 0.03846, 0.0, 0.6538, 0.0, 0.6154, 0.0, 0.03846, 0.0, 0.6346, 0.0, 0.5962, 0.0, 0.03846, 0.0, 0.6154, 0.0, 0.5769, 0.0, 0.03846, 0.0, 0.5962, 0.0, 0.5769, 0.0, 0.05769, 0.0, 0.03846, 0.0, 0.01923, 0.0, 0.0, 0.0, 0.03846, 0.0, 0.5577, 0.0, 0.05769, 0.0, 0.5769, 0.0, 0.5577, 0.0, 0.07692, 0.0, 0.05769, 0.0, 0.5385, 0.0, 0.07692, 0.0, 0.5577, 0.0, 0.5385, 0.0, 0.09615, 0.0, 0.07692, 0.0, 0.5192, 0.0, 0.09615, 0.0, 0.5385, 0.0, 0.5192, 0.0, 0.1154, 0.0, 0.09615, 0.0, 0.5192, 0.0, 0.1346, 0.0, 0.1154, 0.0, 0.5, 0.0, 0.1346, 0.0, 0.5192, 0.0, 0.5, 0.0, 0.1538, 0.0, 0.1346, 0.0, 0.5, 0.0, 0.1731, 0.0, 0.1538, 0.0, 0.5, 0.0, 0.1923, 0.0, 0.1731, 0.0, 0.5, 0.0, 0.2115, 0.0, 0.1923, 0.0, 0.5, 0.0, 0.2308, 0.0, 0.2115, 0.0, 0.5, 0.0, 0.25, 0.0, 0.2308, 0.0, 0.5, 0.0, 0.2692, 0.0, 0.25, 0.0, 0.5, 0.0, 0.2885, 0.0, 0.2692, 0.0, 0.5, 0.0, 0.3077, 0.0, 0.2885, 0.0, 0.5, 0.0, 0.3269, 0.0, 0.3077, 0.0, 0.5, 0.0, 0.3462, 0.0, 0.3269, 0.0, 0.5, 0.0, 0.3654, 0.0, 0.3462, 0.0, 0.5, 0.0, 0.3846, 0.0, 0.3654, 0.0, 0.5, 0.0, 0.4038, 0.0, 0.3846, 0.0, 0.5, 0.0, 0.4231, 0.0, 0.4038, 0.0, 0.5, 0.0, 0.4423, 0.0, 0.4231, 0.0, 0.5, 0.0, 0.4615, 0.0, 0.4423, 0.0, 0.5, 0.0, 0.4808, 0.0, 0.4615, 0.0])
me_tekst_001.materials.append(None)
me_tekst_001.use_remesh_fix_poles = True
me_tekst_001.use_remesh_preserve_attributes = False
me_tekst_001.use_mirror_vertex_groups = False
me_tekst_001.update()
me_tekst_002 = bpy.data.meshes.new('Tekst.002')
me_tekst_002.from_pydata([(-0.2054, 0.04715, 0.0), (-0.2052, 0.07004, 0.0), (-0.2046, 0.09217, 0.0), (-0.2036, 0.1135, 0.0), (-0.2022, 0.1342, 0.0), (-0.2004, 0.154, 0.0), (-0.1982, 0.1731, 0.0), (-0.1956, 0.1915, 0.0), (-0.1926, 0.209, 0.0), (-0.1892, 0.2259, 0.0), (-0.1854, 0.242, 0.0), (-0.1812, 0.2573, 0.0), (-0.1766, 0.2718, 0.0), (-0.1717, 0.2857, 0.0), (-0.1663, 0.2991, 0.0), (-0.1605, 0.3119, 0.0), (-0.1544, 0.3242, 0.0), (-0.1479, 0.336, 0.0), (-0.1409, 0.3472, 0.0), (-0.1336, 0.3579, 0.0), (-0.1259, 0.368, 0.0), (-0.1179, 0.3776, 0.0), (-0.1094, 0.3866, 0.0), (-0.1005, 0.3951, 0.0), (-0.09128, 0.4031, 0.0), (-0.08164, 0.4105, 0.0), (-0.07159, 0.4172, 0.0), (-0.06113, 0.4233, 0.0), (-0.05027, 0.4287, 0.0), (-0.039, 0.4336, 0.0), (-0.02733, 0.4377, 0.0), (-0.01525, 0.4412, 0.0), (-0.00276, 0.4441, 0.0), (0.01013, 0.4464, 0.0), (0.02343, 0.448, 0.0), (0.03714, 0.4489, 0.0), (0.05125, 0.4493, 0.0), (0.06171, 0.4491, 0.0), (0.07194, 0.4486, 0.0), (0.08196, 0.4477, 0.0), (0.09176, 0.4464, 0.0), (0.1013, 0.4448, 0.0), (0.1107, 0.4429, 0.0), (0.1199, 0.4406, 0.0), (0.1288, 0.4379, 0.0), (0.1375, 0.4349, 0.0), (0.146, 0.4316, 0.0), (0.1543, 0.4278, 0.0), (0.1624, 0.4238, 0.0), (0.1702, 0.4194, 0.0), (0.1779, 0.4146, 0.0), (0.1852, 0.4096, 0.0), (0.1924, 0.4043, 0.0), (0.1993, 0.3986, 0.0), (0.206, 0.3926, 0.0), (0.2125, 0.3863, 0.0), (0.2187, 0.3797, 0.0), (0.2247, 0.3728, 0.0), (0.2305, 0.3656, 0.0), (0.236, 0.3581, 0.0), (0.2413, 0.3502, 0.0), (0.2464, 0.3421, 0.0), (0.2513, 0.3336, 0.0), (0.256, 0.3249, 0.0), (0.2606, 0.3159, 0.0), (0.2649, 0.3065, 0.0), (0.2691, 0.2969, 0.0), (0.2731, 0.287, 0.0), (0.2769, 0.2768, 0.0), (0.2805, 0.2664, 0.0), (0.2839, 0.2556, 0.0), (0.2871, 0.2445, 0.0), (0.2902, 0.2332, 0.0), (0.293, 0.2213, 0.0), (0.2956, 0.2088, 0.0), (0.2979, 0.1957, 0.0), (0.3, 0.1818, 0.0), (0.3018, 0.1673, 0.0), (0.3034, 0.1522, 0.0), (0.3048, 0.1363, 0.0), (0.3059, 0.1198, 0.0), (0.3068, 0.1027, 0.0), (0.3074, 0.08483, 0.0), (0.3078, 0.06633, 0.0), (0.3079, 0.04715, 0.0), (0.3077, 0.02444, 0.0), (0.3071, 0.002467, 0.0), (0.3061, -0.01876, 0.0), (0.3047, -0.03925, 0.0), (0.3029, -0.059, 0.0), (0.3008, -0.078, 0.0), (0.2982, -0.09627, 0.0), (0.2952, -0.1138, 0.0), (0.2919, -0.1306, 0.0), (0.2881, -0.1466, 0.0), (0.284, -0.1619, 0.0), (0.2794, -0.1765, 0.0), (0.2745, -0.1904, 0.0), (0.2692, -0.2037, 0.0), (0.2634, -0.2166, 0.0), (0.2573, -0.2289, 0.0), (0.2508, -0.2407, 0.0), (0.2439, -0.2519, 0.0), (0.2366, -0.2626, 0.0), (0.229, -0.2727, 0.0), (0.2209, -0.2823, 0.0), (0.2124, -0.2914, 0.0), (0.2036, -0.3, 0.0), (0.1943, -0.308, 0.0), (0.1847, -0.3154, 0.0), (0.1746, -0.3222, 0.0), (0.1641, -0.3283, 0.0), (0.1533, -0.3338, 0.0), (0.142, -0.3386, 0.0), (0.1302, -0.3428, 0.0), (0.1181, -0.3464, 0.0), (0.1056, -0.3493, 0.0), (0.09261, -0.3515, 0.0), (0.07924, -0.3531, 0.0), (0.06545, -0.3541, 0.0), (0.05125, -0.3544, 0.0), (0.03262, -0.3539, 0.0), (0.01467, -0.3522, 0.0), (-0.002599, -0.3493, 0.0), (-0.01919, -0.3454, 0.0), (-0.03511, -0.3403, 0.0), (-0.05035, -0.334, 0.0), (-0.06491, -0.3267, 0.0), (-0.07879, -0.3182, 0.0), (-0.09199, -0.3085, 0.0), (-0.1045, -0.2978, 0.0), (-0.1164, -0.2859, 0.0), (-0.1275, -0.2728, 0.0), (-0.14, -0.2556, 0.0), (-0.1513, -0.2366, 0.0), (-0.1616, -0.216, 0.0), (-0.1708, -0.1936, 0.0), (-0.1789, -0.1695, 0.0), (-0.1859, -0.1437, 0.0), (-0.1919, -0.1162, 0.0), (-0.1967, -0.08694, 0.0), (-0.2005, -0.05599, 0.0), (-0.2032, -0.02333, 0.0), (-0.2048, 0.01106, 0.0), (-0.106, 0.04715, 0.0), (-0.1057, 0.01575, 0.0), (-0.1048, -0.01385, 0.0), (-0.1032, -0.04165, 0.0), (-0.101, -0.06765, 0.0), (-0.09817, -0.09184, 0.0), (-0.09471, -0.1142, 0.0), (-0.09061, -0.1348, 0.0), (-0.08588, -0.1536, 0.0), (-0.08053, -0.1706, 0.0), (-0.07454, -0.1858, 0.0), (-0.06793, -0.1992, 0.0), (-0.06068, -0.2108, 0.0), (-0.05297, -0.2211, 0.0), (-0.04497, -0.2304, 0.0), (-0.03667, -0.2389, 0.0), (-0.02808, -0.2465, 0.0), (-0.0192, -0.2531, 0.0), (-0.01001, -0.2589, 0.0), (-0.0005396, -0.2638, 0.0), (0.00923, -0.2678, 0.0), (0.01929, -0.271, 0.0), (0.02965, -0.2732, 0.0), (0.04031, -0.2745, 0.0), (0.05125, -0.275, 0.0), (0.0622, -0.2745, 0.0), (0.07286, -0.2732, 0.0), (0.08322, -0.2709, 0.0), (0.09328, -0.2678, 0.0), (0.103, -0.2638, 0.0), (0.1125, -0.2589, 0.0), (0.1217, -0.253, 0.0), (0.1306, -0.2463, 0.0), (0.1392, -0.2387, 0.0), (0.1475, -0.2302, 0.0), (0.1555, -0.2208, 0.0), (0.1632, -0.2105, 0.0), (0.1704, -0.1989, 0.0), (0.1771, -0.1855, 0.0), (0.183, -0.1703, 0.0), (0.1884, -0.1533, 0.0), (0.1931, -0.1345, 0.0), (0.1972, -0.1139, 0.0), (0.2007, -0.09154, 0.0), (0.2035, -0.06738, 0.0), (0.2057, -0.04143, 0.0), (0.2073, -0.01369, 0.0), (0.2082, 0.01584, 0.0), (0.2086, 0.04715, 0.0), (0.2082, 0.07864, 0.0), (0.2073, 0.1083, 0.0), (0.2057, 0.1362, 0.0), (0.2035, 0.1622, 0.0), (0.2007, 0.1865, 0.0), (0.1972, 0.2089, 0.0), (0.1931, 0.2295, 0.0), (0.1884, 0.2483, 0.0), (0.183, 0.2653, 0.0), (0.1771, 0.2805, 0.0), (0.1704, 0.2938, 0.0), (0.1632, 0.3054, 0.0), (0.1555, 0.3156, 0.0), (0.1475, 0.3249, 0.0), (0.1391, 0.3333, 0.0), (0.1305, 0.3409, 0.0), (0.1215, 0.3475, 0.0), (0.1123, 0.3533, 0.0), (0.1027, 0.3582, 0.0), (0.0928, 0.3622, 0.0), (0.08261, 0.3653, 0.0), (0.07211, 0.3675, 0.0), (0.0613, 0.3688, 0.0), (0.05018, 0.3693, 0.0), (0.03927, 0.3689, 0.0), (0.02874, 0.3677, 0.0), (0.01857, 0.3657, 0.0), (0.008783, 0.363, 0.0), (-0.0006347, 0.3595, 0.0), (-0.009679, 0.3552, 0.0), (-0.01835, 0.3501, 0.0), (-0.02665, 0.3442, 0.0), (-0.03458, 0.3376, 0.0), (-0.04213, 0.3301, 0.0), (-0.04931, 0.3219, 0.0), (-0.05612, 0.3129, 0.0), (-0.06409, 0.3001, 0.0), (-0.07137, 0.2855, 0.0), (-0.07796, 0.2693, 0.0), (-0.08386, 0.2514, 0.0), (-0.08906, 0.2318, 0.0), (-0.09356, 0.2105, 0.0), (-0.09738, 0.1875, 0.0), (-0.1005, 0.1628, 0.0), (-0.1029, 0.1364, 0.0), (-0.1047, 0.1084, 0.0), (-0.1057, 0.07861, 0.0)], [], [(35, 37, 36), (35, 38, 37), (34, 38, 35), (34, 39, 38), (33, 39, 34), (33, 40, 39), (33, 41, 40), (32, 41, 33), (32, 42, 41), (31, 42, 32), (31, 43, 42), (30, 43, 31), (30, 44, 43), (30, 45, 44), (29, 45, 30), (29, 46, 45), (28, 46, 29), (28, 47, 46), (27, 47, 28), (27, 48, 47), (27, 49, 48), (26, 49, 27), (26, 50, 49), (25, 50, 26), (25, 51, 50), (24, 51, 25), (24, 52, 51), (24, 53, 52), (23, 53, 24), (23, 54, 53), (22, 54, 23), (22, 55, 54), (21, 55, 22), (21, 56, 55), (21, 57, 56), (20, 57, 21), (20, 216, 57), (216, 58, 57), (20, 217, 216), (215, 58, 216), (20, 218, 217), (214, 58, 215), (19, 218, 20), (19, 219, 218), (213, 58, 214), (19, 220, 219), (213, 59, 58), (212, 59, 213), (19, 221, 220), (211, 59, 212), (19, 222, 221), (210, 59, 211), (210, 60, 59), (18, 222, 19), (18, 223, 222), (209, 60, 210), (209, 61, 60), (18, 224, 223), (208, 61, 209), (17, 224, 18), (17, 225, 224), (208, 62, 61), (207, 62, 208), (17, 226, 225), (16, 226, 17), (207, 63, 62), (206, 63, 207), (16, 227, 226), (205, 63, 206), (205, 64, 63), (15, 227, 16), (15, 228, 227), (205, 65, 64), (204, 65, 205), (15, 229, 228), (14, 229, 15), (204, 66, 65), (203, 66, 204), (14, 230, 229), (13, 230, 14), (203, 67, 66), (202, 67, 203), (202, 68, 67), (12, 230, 13), (12, 231, 230), (201, 68, 202), (201, 69, 68), (11, 231, 12), (11, 232, 231), (201, 70, 69), (200, 70, 201), (10, 232, 11), (200, 71, 70), (10, 233, 232), (199, 71, 200), (199, 72, 71), (9, 233, 10), (199, 73, 72), (9, 234, 233), (198, 73, 199), (8, 234, 9), (198, 74, 73), (8, 235, 234), (7, 235, 8), (197, 74, 198), (197, 75, 74), (197, 76, 75), (6, 235, 7), (6, 236, 235), (196, 76, 197), (196, 77, 76), (5, 236, 6), (196, 78, 77), (5, 237, 236), (195, 78, 196), (4, 237, 5), (195, 79, 78), (4, 238, 237), (195, 80, 79), (194, 80, 195), (3, 238, 4), (194, 81, 80), (2, 238, 3), (2, 239, 238), (193, 81, 194), (193, 82, 81), (1, 239, 2), (193, 83, 82), (192, 83, 193), (1, 144, 239), (0, 144, 1), (192, 84, 83), (143, 144, 0), (143, 145, 144), (191, 84, 192), (191, 85, 84), (191, 86, 85), (190, 86, 191), (143, 146, 145), (142, 146, 143), (190, 87, 86), (189, 87, 190), (142, 147, 146), (189, 88, 87), (141, 147, 142), (189, 89, 88), (188, 89, 189), (141, 148, 147), (140, 148, 141), (188, 90, 89), (187, 90, 188), (140, 149, 148), (187, 91, 90), (139, 149, 140), (186, 91, 187), (139, 150, 149), (186, 92, 91), (186, 93, 92), (185, 93, 186), (139, 151, 150), (138, 151, 139), (185, 94, 93), (184, 94, 185), (138, 152, 151), (137, 152, 138), (184, 95, 94), (183, 95, 184), (137, 153, 152), (183, 96, 95), (136, 153, 137), (182, 96, 183), (136, 154, 153), (182, 97, 96), (181, 97, 182), (136, 155, 154), (181, 98, 97), (135, 155, 136), (180, 98, 181), (135, 156, 155), (180, 99, 98), (179, 99, 180), (135, 157, 156), (134, 157, 135), (179, 100, 99), (178, 100, 179), (134, 158, 157), (178, 101, 100), (177, 101, 178), (134, 159, 158), (133, 159, 134), (176, 101, 177), (133, 160, 159), (176, 102, 101), (175, 102, 176), (133, 161, 160), (175, 103, 102), (174, 103, 175), (133, 162, 161), (132, 162, 133), (173, 103, 174), (132, 163, 162), (173, 104, 103), (172, 104, 173), (132, 164, 163), (171, 104, 172), (132, 165, 164), (170, 104, 171), (132, 166, 165), (170, 105, 104), (131, 166, 132), (169, 105, 170), (131, 167, 166), (168, 105, 169), (131, 168, 167), (131, 105, 168), (131, 106, 105), (130, 106, 131), (130, 107, 106), (129, 107, 130), (129, 108, 107), (129, 109, 108), (128, 109, 129), (128, 110, 109), (127, 110, 128), (127, 111, 110), (126, 111, 127), (126, 112, 111), (126, 113, 112), (125, 113, 126), (125, 114, 113), (124, 114, 125), (124, 115, 114), (123, 115, 124), (123, 116, 115), (123, 117, 116), (122, 117, 123), (122, 118, 117), (121, 118, 122), (121, 119, 118), (120, 119, 121)])
_uv = me_tekst_002.uv_layers.new(name='UVMap')
_uv.uv.foreach_set('vector', [0.1464, 0.0, 0.1548, 0.0, 0.1506, 0.0, 0.1464, 0.0, 0.159, 0.0, 0.1548, 0.0, 0.1423, 0.0, 0.159, 0.0, 0.1464, 0.0, 0.1423, 0.0, 0.1632, 0.0, 0.159, 0.0, 0.1381, 0.0, 0.1632, 0.0, 0.1423, 0.0, 0.1381, 0.0, 0.1674, 0.0, 0.1632, 0.0, 0.1381, 0.0, 0.1715, 0.0, 0.1674, 0.0, 0.1339, 0.0, 0.1715, 0.0, 0.1381, 0.0, 0.1339, 0.0, 0.1757, 0.0, 0.1715, 0.0, 0.1297, 0.0, 0.1757, 0.0, 0.1339, 0.0, 0.1297, 0.0, 0.1799, 0.0, 0.1757, 0.0, 0.1255, 0.0, 0.1799, 0.0, 0.1297, 0.0, 0.1255, 0.0, 0.1841, 0.0, 0.1799, 0.0, 0.1255, 0.0, 0.1883, 0.0, 0.1841, 0.0, 0.1213, 0.0, 0.1883, 0.0, 0.1255, 0.0, 0.1213, 0.0, 0.1925, 0.0, 0.1883, 0.0, 0.1172, 0.0, 0.1925, 0.0, 0.1213, 0.0, 0.1172, 0.0, 0.1967, 0.0, 0.1925, 0.0, 0.113, 0.0, 0.1967, 0.0, 0.1172, 0.0, 0.113, 0.0, 0.2008, 0.0, 0.1967, 0.0, 0.113, 0.0, 0.205, 0.0, 0.2008, 0.0, 0.1088, 0.0, 0.205, 0.0, 0.113, 0.0, 0.1088, 0.0, 0.2092, 0.0, 0.205, 0.0, 0.1046, 0.0, 0.2092, 0.0, 0.1088, 0.0, 0.1046, 0.0, 0.2134, 0.0, 0.2092, 0.0, 0.1004, 0.0, 0.2134, 0.0, 0.1046, 0.0, 0.1004, 0.0, 0.2176, 0.0, 0.2134, 0.0, 0.1004, 0.0, 0.2218, 0.0, 0.2176, 0.0, 0.09623, 0.0, 0.2218, 0.0, 0.1004, 0.0, 0.09623, 0.0, 0.2259, 0.0, 0.2218, 0.0, 0.09205, 0.0, 0.2259, 0.0, 0.09623, 0.0, 0.09205, 0.0, 0.2301, 0.0, 0.2259, 0.0, 0.08787, 0.0, 0.2301, 0.0, 0.09205, 0.0, 0.08787, 0.0, 0.2343, 0.0, 0.2301, 0.0, 0.08787, 0.0, 0.2385, 0.0, 0.2343, 0.0, 0.08368, 0.0, 0.2385, 0.0, 0.08787, 0.0, 0.08368, 0.0, 0.9038, 0.0, 0.2385, 0.0, 0.9038, 0.0, 0.2427, 0.0, 0.2385, 0.0, 0.08368, 0.0, 0.9079, 0.0, 0.9038, 0.0, 0.8996, 0.0, 0.2427, 0.0, 0.9038, 0.0, 0.08368, 0.0, 0.9121, 0.0, 0.9079, 0.0, 0.8954, 0.0, 0.2427, 0.0, 0.8996, 0.0, 0.0795, 0.0, 0.9121, 0.0, 0.08368, 0.0, 0.0795, 0.0, 0.9163, 0.0, 0.9121, 0.0, 0.8912, 0.0, 0.2427, 0.0, 0.8954, 0.0, 0.0795, 0.0, 0.9205, 0.0, 0.9163, 0.0, 0.8912, 0.0, 0.2469, 0.0, 0.2427, 0.0, 0.887, 0.0, 0.2469, 0.0, 0.8912, 0.0, 0.0795, 0.0, 0.9247, 0.0, 0.9205, 0.0, 0.8828, 0.0, 0.2469, 0.0, 0.887, 0.0, 0.0795, 0.0, 0.9289, 0.0, 0.9247, 0.0, 0.8787, 0.0, 0.2469, 0.0, 0.8828, 0.0, 0.8787, 0.0, 0.251, 0.0, 0.2469, 0.0, 0.07531, 0.0, 0.9289, 0.0, 0.0795, 0.0, 0.07531, 0.0, 0.9331, 0.0, 0.9289, 0.0, 0.8745, 0.0, 0.251, 0.0, 0.8787, 0.0, 0.8745, 0.0, 0.2552, 0.0, 0.251, 0.0, 0.07531, 0.0, 0.9372, 0.0, 0.9331, 0.0, 0.8703, 0.0, 0.2552, 0.0, 0.8745, 0.0, 0.07113, 0.0, 0.9372, 0.0, 0.07531, 0.0, 0.07113, 0.0, 0.9414, 0.0, 0.9372, 0.0, 0.8703, 0.0, 0.2594, 0.0, 0.2552, 0.0, 0.8661, 0.0, 0.2594, 0.0, 0.8703, 0.0, 0.07113, 0.0, 0.9456, 0.0, 0.9414, 0.0, 0.06695, 0.0, 0.9456, 0.0, 0.07113, 0.0, 0.8661, 0.0, 0.2636, 0.0, 0.2594, 0.0, 0.8619, 0.0, 0.2636, 0.0, 0.8661, 0.0, 0.06695, 0.0, 0.9498, 0.0, 0.9456, 0.0, 0.8577, 0.0, 0.2636, 0.0, 0.8619, 0.0, 0.8577, 0.0, 0.2678, 0.0, 0.2636, 0.0, 0.06276, 0.0, 0.9498, 0.0, 0.06695, 0.0, 0.06276, 0.0, 0.954, 0.0, 0.9498, 0.0, 0.8577, 0.0, 0.272, 0.0, 0.2678, 0.0, 0.8536, 0.0, 0.272, 0.0, 0.8577, 0.0, 0.06276, 0.0, 0.9582, 0.0, 0.954, 0.0, 0.05858, 0.0, 0.9582, 0.0, 0.06276, 0.0, 0.8536, 0.0, 0.2762, 0.0, 0.272, 0.0, 0.8494, 0.0, 0.2762, 0.0, 0.8536, 0.0, 0.05858, 0.0, 0.9623, 0.0, 0.9582, 0.0, 0.05439, 0.0, 0.9623, 0.0, 0.05858, 0.0, 0.8494, 0.0, 0.2803, 0.0, 0.2762, 0.0, 0.8452, 0.0, 0.2803, 0.0, 0.8494, 0.0, 0.8452, 0.0, 0.2845, 0.0, 0.2803, 0.0, 0.05021, 0.0, 0.9623, 0.0, 0.05439, 0.0, 0.05021, 0.0, 0.9665, 0.0, 0.9623, 0.0, 0.841, 0.0, 0.2845, 0.0, 0.8452, 0.0, 0.841, 0.0, 0.2887, 0.0, 0.2845, 0.0, 0.04603, 0.0, 0.9665, 0.0, 0.05021, 0.0, 0.04603, 0.0, 0.9707, 0.0, 0.9665, 0.0, 0.841, 0.0, 0.2929, 0.0, 0.2887, 0.0, 0.8368, 0.0, 0.2929, 0.0, 0.841, 0.0, 0.04184, 0.0, 0.9707, 0.0, 0.04603, 0.0, 0.8368, 0.0, 0.2971, 0.0, 0.2929, 0.0, 0.04184, 0.0, 0.9749, 0.0, 0.9707, 0.0, 0.8326, 0.0, 0.2971, 0.0, 0.8368, 0.0, 0.8326, 0.0, 0.3013, 0.0, 0.2971, 0.0, 0.03766, 0.0, 0.9749, 0.0, 0.04184, 0.0, 0.8326, 0.0, 0.3054, 0.0, 0.3013, 0.0, 0.03766, 0.0, 0.9791, 0.0, 0.9749, 0.0, 0.8285, 0.0, 0.3054, 0.0, 0.8326, 0.0, 0.03347, 0.0, 0.9791, 0.0, 0.03766, 0.0, 0.8285, 0.0, 0.3096, 0.0, 0.3054, 0.0, 0.03347, 0.0, 0.9833, 0.0, 0.9791, 0.0, 0.02929, 0.0, 0.9833, 0.0, 0.03347, 0.0, 0.8243, 0.0, 0.3096, 0.0, 0.8285, 0.0, 0.8243, 0.0, 0.3138, 0.0, 0.3096, 0.0, 0.8243, 0.0, 0.318, 0.0, 0.3138, 0.0, 0.0251, 0.0, 0.9833, 0.0, 0.02929, 0.0, 0.0251, 0.0, 0.9874, 0.0, 0.9833, 0.0, 0.8201, 0.0, 0.318, 0.0, 0.8243, 0.0, 0.8201, 0.0, 0.3222, 0.0, 0.318, 0.0, 0.02092, 0.0, 0.9874, 0.0, 0.0251, 0.0, 0.8201, 0.0, 0.3264, 0.0, 0.3222, 0.0, 0.02092, 0.0, 0.9916, 0.0, 0.9874, 0.0, 0.8159, 0.0, 0.3264, 0.0, 0.8201, 0.0, 0.01674, 0.0, 0.9916, 0.0, 0.02092, 0.0, 0.8159, 0.0, 0.3305, 0.0, 0.3264, 0.0, 0.01674, 0.0, 0.9958, 0.0, 0.9916, 0.0, 0.8159, 0.0, 0.3347, 0.0, 0.3305, 0.0, 0.8117, 0.0, 0.3347, 0.0, 0.8159, 0.0, 0.01255, 0.0, 0.9958, 0.0, 0.01674, 0.0, 0.8117, 0.0, 0.3389, 0.0, 0.3347, 0.0, 0.008368, 0.0, 0.9958, 0.0, 0.01255, 0.0, 0.008368, 0.0, 1.0, 0.0, 0.9958, 0.0, 0.8075, 0.0, 0.3389, 0.0, 0.8117, 0.0, 0.8075, 0.0, 0.3431, 0.0, 0.3389, 0.0, 0.004184, 0.0, 1.0, 0.0, 0.008368, 0.0, 0.8075, 0.0, 0.3473, 0.0, 0.3431, 0.0, 0.8033, 0.0, 0.3473, 0.0, 0.8075, 0.0, 0.004184, 0.0, 0.6025, 0.0, 1.0, 0.0, 0.0, 0.0, 0.6025, 0.0, 0.004184, 0.0, 0.8033, 0.0, 0.3515, 0.0, 0.3473, 0.0, 0.5983, 0.0, 0.6025, 0.0, 0.0, 0.0, 0.5983, 0.0, 0.6067, 0.0, 0.6025, 0.0, 0.7992, 0.0, 0.3515, 0.0, 0.8033, 0.0, 0.7992, 0.0, 0.3556, 0.0, 0.3515, 0.0, 0.7992, 0.0, 0.3598, 0.0, 0.3556, 0.0, 0.795, 0.0, 0.3598, 0.0, 0.7992, 0.0, 0.5983, 0.0, 0.6109, 0.0, 0.6067, 0.0, 0.5941, 0.0, 0.6109, 0.0, 0.5983, 0.0, 0.795, 0.0, 0.364, 0.0, 0.3598, 0.0, 0.7908, 0.0, 0.364, 0.0, 0.795, 0.0, 0.5941, 0.0, 0.6151, 0.0, 0.6109, 0.0, 0.7908, 0.0, 0.3682, 0.0, 0.364, 0.0, 0.59, 0.0, 0.6151, 0.0, 0.5941, 0.0, 0.7908, 0.0, 0.3724, 0.0, 0.3682, 0.0, 0.7866, 0.0, 0.3724, 0.0, 0.7908, 0.0, 0.59, 0.0, 0.6192, 0.0, 0.6151, 0.0, 0.5858, 0.0, 0.6192, 0.0, 0.59, 0.0, 0.7866, 0.0, 0.3766, 0.0, 0.3724, 0.0, 0.7824, 0.0, 0.3766, 0.0, 0.7866, 0.0, 0.5858, 0.0, 0.6234, 0.0, 0.6192, 0.0, 0.7824, 0.0, 0.3808, 0.0, 0.3766, 0.0, 0.5816, 0.0, 0.6234, 0.0, 0.5858, 0.0, 0.7782, 0.0, 0.3808, 0.0, 0.7824, 0.0, 0.5816, 0.0, 0.6276, 0.0, 0.6234, 0.0, 0.7782, 0.0, 0.3849, 0.0, 0.3808, 0.0, 0.7782, 0.0, 0.3891, 0.0, 0.3849, 0.0, 0.7741, 0.0, 0.3891, 0.0, 0.7782, 0.0, 0.5816, 0.0, 0.6318, 0.0, 0.6276, 0.0, 0.5774, 0.0, 0.6318, 0.0, 0.5816, 0.0, 0.7741, 0.0, 0.3933, 0.0, 0.3891, 0.0, 0.7699, 0.0, 0.3933, 0.0, 0.7741, 0.0, 0.5774, 0.0, 0.636, 0.0, 0.6318, 0.0, 0.5732, 0.0, 0.636, 0.0, 0.5774, 0.0, 0.7699, 0.0, 0.3975, 0.0, 0.3933, 0.0, 0.7657, 0.0, 0.3975, 0.0, 0.7699, 0.0, 0.5732, 0.0, 0.6402, 0.0, 0.636, 0.0, 0.7657, 0.0, 0.4017, 0.0, 0.3975, 0.0, 0.569, 0.0, 0.6402, 0.0, 0.5732, 0.0, 0.7615, 0.0, 0.4017, 0.0, 0.7657, 0.0, 0.569, 0.0, 0.6444, 0.0, 0.6402, 0.0, 0.7615, 0.0, 0.4059, 0.0, 0.4017, 0.0, 0.7573, 0.0, 0.4059, 0.0, 0.7615, 0.0, 0.569, 0.0, 0.6485, 0.0, 0.6444, 0.0, 0.7573, 0.0, 0.41, 0.0, 0.4059, 0.0, 0.5649, 0.0, 0.6485, 0.0, 0.569, 0.0, 0.7531, 0.0, 0.41, 0.0, 0.7573, 0.0, 0.5649, 0.0, 0.6527, 0.0, 0.6485, 0.0, 0.7531, 0.0, 0.4142, 0.0, 0.41, 0.0, 0.749, 0.0, 0.4142, 0.0, 0.7531, 0.0, 0.5649, 0.0, 0.6569, 0.0, 0.6527, 0.0, 0.5607, 0.0, 0.6569, 0.0, 0.5649, 0.0, 0.749, 0.0, 0.4184, 0.0, 0.4142, 0.0, 0.7448, 0.0, 0.4184, 0.0, 0.749, 0.0, 0.5607, 0.0, 0.6611, 0.0, 0.6569, 0.0, 0.7448, 0.0, 0.4226, 0.0, 0.4184, 0.0, 0.7406, 0.0, 0.4226, 0.0, 0.7448, 0.0, 0.5607, 0.0, 0.6653, 0.0, 0.6611, 0.0, 0.5565, 0.0, 0.6653, 0.0, 0.5607, 0.0, 0.7364, 0.0, 0.4226, 0.0, 0.7406, 0.0, 0.5565, 0.0, 0.6695, 0.0, 0.6653, 0.0, 0.7364, 0.0, 0.4268, 0.0, 0.4226, 0.0, 0.7322, 0.0, 0.4268, 0.0, 0.7364, 0.0, 0.5565, 0.0, 0.6736, 0.0, 0.6695, 0.0, 0.7322, 0.0, 0.431, 0.0, 0.4268, 0.0, 0.728, 0.0, 0.431, 0.0, 0.7322, 0.0, 0.5565, 0.0, 0.6778, 0.0, 0.6736, 0.0, 0.5523, 0.0, 0.6778, 0.0, 0.5565, 0.0, 0.7238, 0.0, 0.431, 0.0, 0.728, 0.0, 0.5523, 0.0, 0.682, 0.0, 0.6778, 0.0, 0.7238, 0.0, 0.4351, 0.0, 0.431, 0.0, 0.7197, 0.0, 0.4351, 0.0, 0.7238, 0.0, 0.5523, 0.0, 0.6862, 0.0, 0.682, 0.0, 0.7155, 0.0, 0.4351, 0.0, 0.7197, 0.0, 0.5523, 0.0, 0.6904, 0.0, 0.6862, 0.0, 0.7113, 0.0, 0.4351, 0.0, 0.7155, 0.0, 0.5523, 0.0, 0.6946, 0.0, 0.6904, 0.0, 0.7113, 0.0, 0.4393, 0.0, 0.4351, 0.0, 0.5481, 0.0, 0.6946, 0.0, 0.5523, 0.0, 0.7071, 0.0, 0.4393, 0.0, 0.7113, 0.0, 0.5481, 0.0, 0.6987, 0.0, 0.6946, 0.0, 0.7029, 0.0, 0.4393, 0.0, 0.7071, 0.0, 0.5481, 0.0, 0.7029, 0.0, 0.6987, 0.0, 0.5481, 0.0, 0.4393, 0.0, 0.7029, 0.0, 0.5481, 0.0, 0.4435, 0.0, 0.4393, 0.0, 0.5439, 0.0, 0.4435, 0.0, 0.5481, 0.0, 0.5439, 0.0, 0.4477, 0.0, 0.4435, 0.0, 0.5397, 0.0, 0.4477, 0.0, 0.5439, 0.0, 0.5397, 0.0, 0.4519, 0.0, 0.4477, 0.0, 0.5397, 0.0, 0.4561, 0.0, 0.4519, 0.0, 0.5356, 0.0, 0.4561, 0.0, 0.5397, 0.0, 0.5356, 0.0, 0.4603, 0.0, 0.4561, 0.0, 0.5314, 0.0, 0.4603, 0.0, 0.5356, 0.0, 0.5314, 0.0, 0.4644, 0.0, 0.4603, 0.0, 0.5272, 0.0, 0.4644, 0.0, 0.5314, 0.0, 0.5272, 0.0, 0.4686, 0.0, 0.4644, 0.0, 0.5272, 0.0, 0.4728, 0.0, 0.4686, 0.0, 0.523, 0.0, 0.4728, 0.0, 0.5272, 0.0, 0.523, 0.0, 0.477, 0.0, 0.4728, 0.0, 0.5188, 0.0, 0.477, 0.0, 0.523, 0.0, 0.5188, 0.0, 0.4812, 0.0, 0.477, 0.0, 0.5146, 0.0, 0.4812, 0.0, 0.5188, 0.0, 0.5146, 0.0, 0.4854, 0.0, 0.4812, 0.0, 0.5146, 0.0, 0.4895, 0.0, 0.4854, 0.0, 0.5105, 0.0, 0.4895, 0.0, 0.5146, 0.0, 0.5105, 0.0, 0.4937, 0.0, 0.4895, 0.0, 0.5063, 0.0, 0.4937, 0.0, 0.5105, 0.0, 0.5063, 0.0, 0.4979, 0.0, 0.4937, 0.0, 0.5021, 0.0, 0.4979, 0.0, 0.5063, 0.0])
me_tekst_002.materials.append(None)
me_tekst_002.use_remesh_fix_poles = True
me_tekst_002.use_remesh_preserve_attributes = False
me_tekst_002.use_mirror_vertex_groups = False
me_tekst_002.update()

# ---- objects
ob_walec = bpy.data.objects.new('Walec', me_walec)
ob_kamera = bpy.data.objects.new('Kamera', cam_kamera)
ob_point = bpy.data.objects.new('Point', light_point)
ob_tekst = bpy.data.objects.new('Tekst', me_tekst_001)
ob_tekst_001 = bpy.data.objects.new('Tekst.001', me_tekst_002)

# ---- transforms, parenting, visibility, modifiers, constraints
ob_walec.location = (0.0, 0.0, 0.0)
ob_walec.lineart.crease_threshold = 0.0
ob_kamera.location = (0.0, 0.0, 5.939)
ob_kamera.lineart.crease_threshold = 0.0
ob_point.location = (7.65, -0.3037, 7.281)
ob_point.lineart.crease_threshold = 0.0
ob_tekst.parent = ob_walec
ob_tekst.location = (-0.06489, -0.04707, 0.1094)
ob_tekst.lineart.crease_threshold = 0.0
ob_tekst_001.parent = ob_walec
ob_tekst_001.location = (-0.06489, -0.04707, -0.1109)
ob_tekst_001.lineart.crease_threshold = 0.0

# ---- collection membership
col_collection.objects.link(ob_walec)
col_collection.objects.link(ob_kamera)
col_collection.objects.link(ob_point)
col_collection.objects.link(ob_tekst)
col_collection.objects.link(ob_tekst_001)

# ---- scene / render settings (as saved in the file)
scene.camera = ob_kamera
scene.frame_start = 1; scene.frame_end = 12; scene.frame_set(0)
scene.render.engine = 'CYCLES'
scene.render.fps = 12
scene.render.film_transparent = True
scene.cycles.samples = 128
scene.cycles.sampling_pattern = 'TABULATED_SOBOL'
scene.cycles.use_light_tree = False
scene.view_settings.view_transform = 'Filmic'
bpy.context.view_layer.update()
